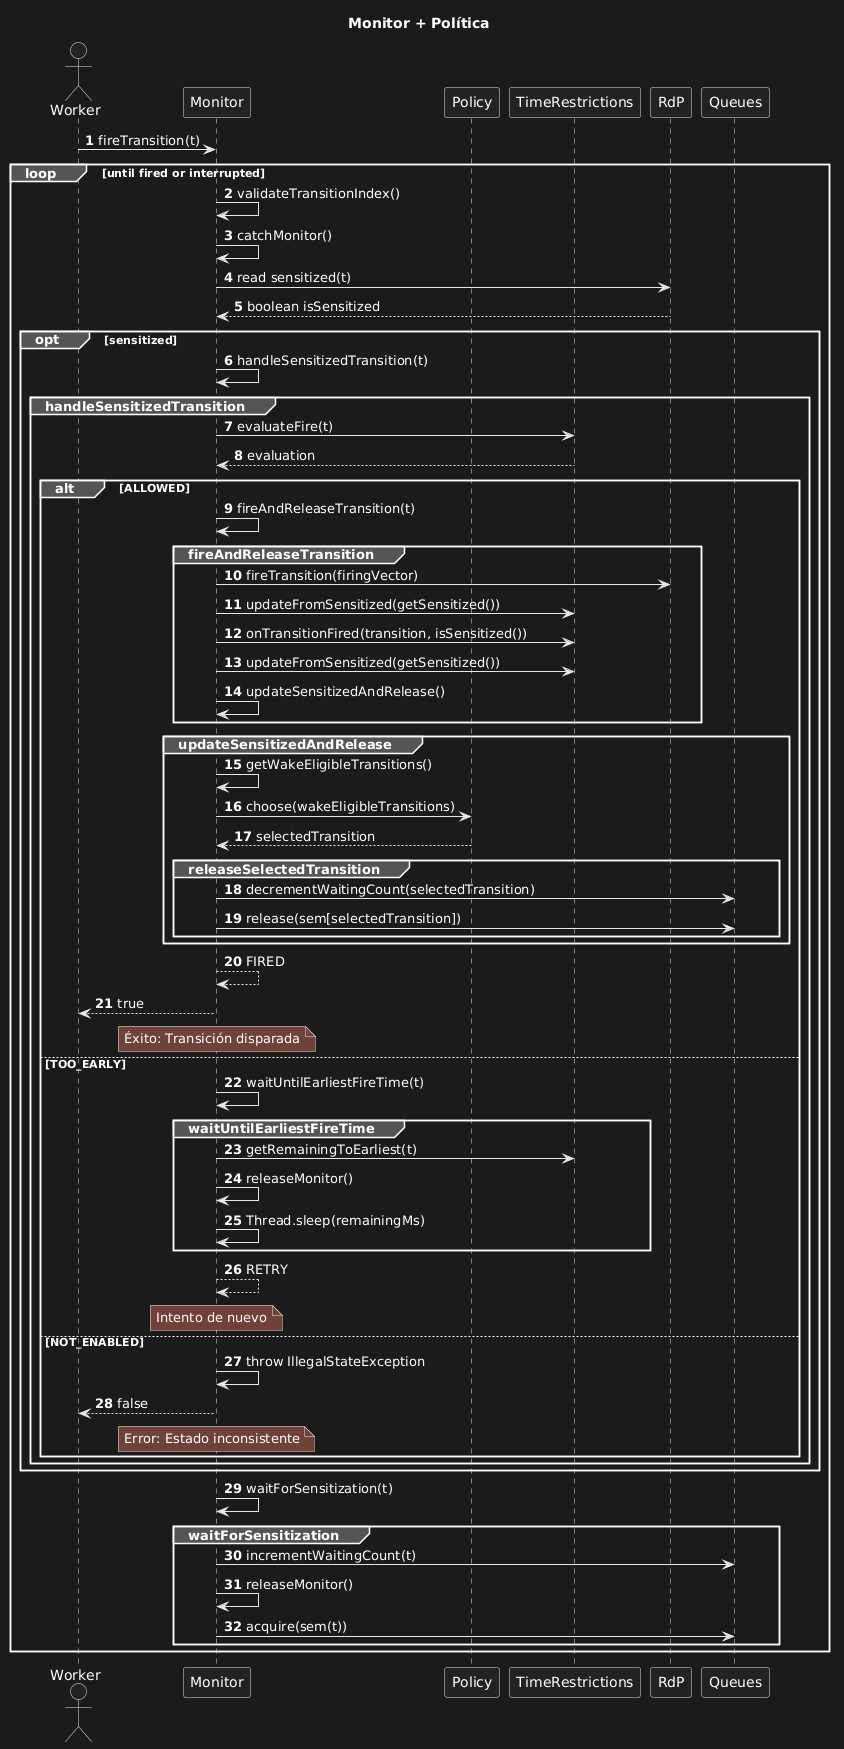

The diagram above was rendered by PlantUML. Its source (embedded in the PNG):
@startuml
title Monitor + Política

autonumber

actor "Worker" as W
participant "Monitor" as M
participant "Policy" as Pol
participant "TimeRestrictions" as T
participant "RdP" as R
participant "Queues" as Q

W -> M : fireTransition(t)

loop until fired or interrupted

  M -> M : validateTransitionIndex()
  M -> M : catchMonitor()
  M -> R : read sensitized(t)
  R --> M : boolean isSensitized
  
  opt sensitized
    M -> M : handleSensitizedTransition(t)
    group handleSensitizedTransition
    M -> T : evaluateFire(t)
    T --> M : evaluation

    alt ALLOWED
      M -> M : fireAndReleaseTransition(t)

      group fireAndReleaseTransition
      M -> R : fireTransition(firingVector)
      M -> T : updateFromSensitized(getSensitized())
      M -> T : onTransitionFired(transition, isSensitized())
      M -> T : updateFromSensitized(getSensitized())
      M -> M : updateSensitizedAndRelease()
      end
      
      group updateSensitizedAndRelease
        M -> M : getWakeEligibleTransitions()
        
        M -> Pol : choose(wakeEligibleTransitions)
        Pol --> M : selectedTransition
        
        group releaseSelectedTransition
            M -> Q : decrementWaitingCount(selectedTransition)
            M -> Q : release(sem[selectedTransition])
        end
      end ' <-- FALTABA ESTE END PARA EL GROUP
      
      M --> M : FIRED
      M --> W : true
      
      note over M: Éxito: Transición disparada

    else TOO_EARLY
      M -> M : waitUntilEarliestFireTime(t)
      group waitUntilEarliestFireTime
      M -> T : getRemainingToEarliest(t)
      
      M -> M : releaseMonitor()
      M -> M : Thread.sleep(remainingMs)
      end
      M --> M : RETRY
      note over M: Intento de nuevo


    else NOT_ENABLED
      M -> M : throw IllegalStateException
      M --> W : false
      note over M: Error: Estado inconsistente
    end
  end
end
    M -> M : waitForSensitization(t)
    group waitForSensitization
    M -> Q : incrementWaitingCount(t)
    M -> M : releaseMonitor()
    M -> Q : acquire(sem(t))
    end
end
@enduml